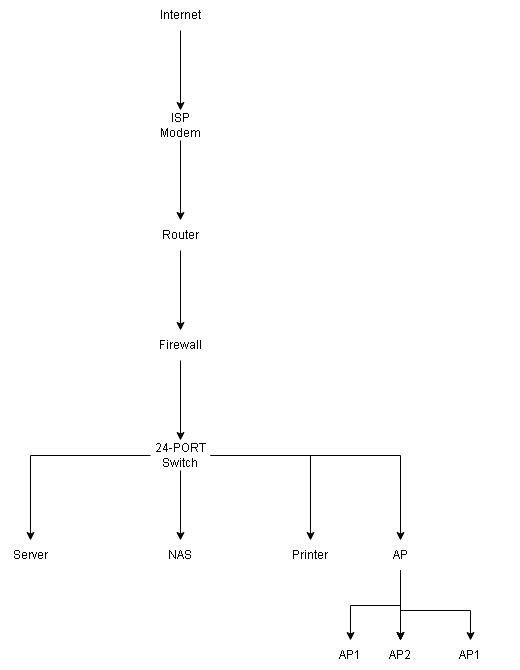

The diagram above was exported from draw.io. Its source (the exported page's mxGraphModel, read from the mxfile embedded in the PNG):
<mxGraphModel dx="842" dy="427" grid="1" gridSize="10" guides="1" tooltips="1" connect="1" arrows="1" fold="1" page="1" pageScale="1" pageWidth="850" pageHeight="1100" math="0" shadow="0">
  <root>
    <mxCell id="0" />
    <mxCell id="1" parent="0" />
    <mxCell id="zXRUkmBzjeZwZNu01jpZ-3" edge="1" parent="1" source="zXRUkmBzjeZwZNu01jpZ-1" style="edgeStyle=orthogonalEdgeStyle;rounded=0;orthogonalLoop=1;jettySize=auto;html=1;" target="zXRUkmBzjeZwZNu01jpZ-2" value="">
      <mxGeometry relative="1" as="geometry" />
    </mxCell>
    <mxCell id="zXRUkmBzjeZwZNu01jpZ-1" parent="1" style="text;html=1;whiteSpace=wrap;strokeColor=none;fillColor=none;align=center;verticalAlign=middle;rounded=0;" value="Internet" vertex="1">
      <mxGeometry height="30" width="60" x="400" y="210" as="geometry" />
    </mxCell>
    <mxCell id="zXRUkmBzjeZwZNu01jpZ-5" edge="1" parent="1" source="zXRUkmBzjeZwZNu01jpZ-2" style="edgeStyle=orthogonalEdgeStyle;rounded=0;orthogonalLoop=1;jettySize=auto;html=1;" target="zXRUkmBzjeZwZNu01jpZ-4" value="">
      <mxGeometry relative="1" as="geometry" />
    </mxCell>
    <mxCell id="zXRUkmBzjeZwZNu01jpZ-2" parent="1" style="text;html=1;whiteSpace=wrap;strokeColor=none;fillColor=none;align=center;verticalAlign=middle;rounded=0;" value="ISP Modem" vertex="1">
      <mxGeometry height="30" width="60" x="400" y="320" as="geometry" />
    </mxCell>
    <mxCell id="zXRUkmBzjeZwZNu01jpZ-7" edge="1" parent="1" source="zXRUkmBzjeZwZNu01jpZ-4" style="edgeStyle=orthogonalEdgeStyle;rounded=0;orthogonalLoop=1;jettySize=auto;html=1;" target="zXRUkmBzjeZwZNu01jpZ-6" value="">
      <mxGeometry relative="1" as="geometry" />
    </mxCell>
    <mxCell id="zXRUkmBzjeZwZNu01jpZ-4" parent="1" style="text;html=1;whiteSpace=wrap;strokeColor=none;fillColor=none;align=center;verticalAlign=middle;rounded=0;" value="Router" vertex="1">
      <mxGeometry height="30" width="60" x="400" y="430" as="geometry" />
    </mxCell>
    <mxCell id="zXRUkmBzjeZwZNu01jpZ-9" edge="1" parent="1" source="zXRUkmBzjeZwZNu01jpZ-6" style="edgeStyle=orthogonalEdgeStyle;rounded=0;orthogonalLoop=1;jettySize=auto;html=1;" target="zXRUkmBzjeZwZNu01jpZ-8" value="">
      <mxGeometry relative="1" as="geometry" />
    </mxCell>
    <mxCell id="zXRUkmBzjeZwZNu01jpZ-6" parent="1" style="text;html=1;whiteSpace=wrap;strokeColor=none;fillColor=none;align=center;verticalAlign=middle;rounded=0;" value="Firewall" vertex="1">
      <mxGeometry height="30" width="60" x="400" y="540" as="geometry" />
    </mxCell>
    <mxCell id="zXRUkmBzjeZwZNu01jpZ-13" edge="1" parent="1" source="zXRUkmBzjeZwZNu01jpZ-8" style="edgeStyle=orthogonalEdgeStyle;rounded=0;orthogonalLoop=1;jettySize=auto;html=1;" target="zXRUkmBzjeZwZNu01jpZ-12" value="">
      <mxGeometry relative="1" as="geometry" />
    </mxCell>
    <mxCell id="zXRUkmBzjeZwZNu01jpZ-15" edge="1" parent="1" source="zXRUkmBzjeZwZNu01jpZ-8" style="edgeStyle=orthogonalEdgeStyle;rounded=0;orthogonalLoop=1;jettySize=auto;html=1;" target="zXRUkmBzjeZwZNu01jpZ-14" value="">
      <mxGeometry relative="1" as="geometry" />
    </mxCell>
    <mxCell id="zXRUkmBzjeZwZNu01jpZ-17" edge="1" parent="1" source="zXRUkmBzjeZwZNu01jpZ-8" style="edgeStyle=orthogonalEdgeStyle;rounded=0;orthogonalLoop=1;jettySize=auto;html=1;" target="zXRUkmBzjeZwZNu01jpZ-16" value="">
      <mxGeometry relative="1" as="geometry" />
    </mxCell>
    <mxCell id="zXRUkmBzjeZwZNu01jpZ-19" edge="1" parent="1" source="zXRUkmBzjeZwZNu01jpZ-8" style="edgeStyle=orthogonalEdgeStyle;rounded=0;orthogonalLoop=1;jettySize=auto;html=1;" target="zXRUkmBzjeZwZNu01jpZ-18" value="">
      <mxGeometry relative="1" as="geometry" />
    </mxCell>
    <mxCell id="zXRUkmBzjeZwZNu01jpZ-8" parent="1" style="text;html=1;whiteSpace=wrap;strokeColor=none;fillColor=none;align=center;verticalAlign=middle;rounded=0;" value="24-PORT Switch" vertex="1">
      <mxGeometry height="30" width="60" x="400" y="650" as="geometry" />
    </mxCell>
    <mxCell id="zXRUkmBzjeZwZNu01jpZ-12" parent="1" style="text;html=1;whiteSpace=wrap;strokeColor=none;fillColor=none;align=center;verticalAlign=middle;rounded=0;" value="Server" vertex="1">
      <mxGeometry height="30" width="60" x="250" y="750" as="geometry" />
    </mxCell>
    <mxCell id="zXRUkmBzjeZwZNu01jpZ-14" parent="1" style="text;html=1;whiteSpace=wrap;strokeColor=none;fillColor=none;align=center;verticalAlign=middle;rounded=0;" value="NAS" vertex="1">
      <mxGeometry height="30" width="60" x="400" y="750" as="geometry" />
    </mxCell>
    <mxCell id="zXRUkmBzjeZwZNu01jpZ-22" edge="1" parent="1" style="edgeStyle=orthogonalEdgeStyle;rounded=0;orthogonalLoop=1;jettySize=auto;html=1;" target="zXRUkmBzjeZwZNu01jpZ-20" value="">
      <mxGeometry relative="1" as="geometry">
        <mxPoint x="650" y="820" as="sourcePoint" />
      </mxGeometry>
    </mxCell>
    <mxCell id="zXRUkmBzjeZwZNu01jpZ-25" edge="1" parent="1" source="zXRUkmBzjeZwZNu01jpZ-16" style="edgeStyle=orthogonalEdgeStyle;rounded=0;orthogonalLoop=1;jettySize=auto;html=1;" target="zXRUkmBzjeZwZNu01jpZ-24" value="">
      <mxGeometry relative="1" as="geometry" />
    </mxCell>
    <mxCell id="zXRUkmBzjeZwZNu01jpZ-26" edge="1" parent="1" source="zXRUkmBzjeZwZNu01jpZ-16" style="edgeStyle=orthogonalEdgeStyle;rounded=0;orthogonalLoop=1;jettySize=auto;html=1;" target="zXRUkmBzjeZwZNu01jpZ-24" value="">
      <mxGeometry relative="1" as="geometry" />
    </mxCell>
    <mxCell id="zXRUkmBzjeZwZNu01jpZ-27" edge="1" parent="1" source="zXRUkmBzjeZwZNu01jpZ-16" style="edgeStyle=orthogonalEdgeStyle;rounded=0;orthogonalLoop=1;jettySize=auto;html=1;" target="zXRUkmBzjeZwZNu01jpZ-24" value="">
      <mxGeometry relative="1" as="geometry" />
    </mxCell>
    <mxCell id="zXRUkmBzjeZwZNu01jpZ-31" edge="1" parent="1" source="zXRUkmBzjeZwZNu01jpZ-16" style="edgeStyle=orthogonalEdgeStyle;rounded=0;orthogonalLoop=1;jettySize=auto;html=1;entryX=0.5;entryY=0;entryDx=0;entryDy=0;" target="zXRUkmBzjeZwZNu01jpZ-32">
      <mxGeometry relative="1" as="geometry">
        <mxPoint x="600" y="840" as="targetPoint" />
      </mxGeometry>
    </mxCell>
    <mxCell id="zXRUkmBzjeZwZNu01jpZ-16" parent="1" style="text;html=1;whiteSpace=wrap;strokeColor=none;fillColor=none;align=center;verticalAlign=middle;rounded=0;" value="AP" vertex="1">
      <mxGeometry height="30" width="60" x="620" y="750" as="geometry" />
    </mxCell>
    <mxCell id="zXRUkmBzjeZwZNu01jpZ-18" parent="1" style="text;html=1;whiteSpace=wrap;strokeColor=none;fillColor=none;align=center;verticalAlign=middle;rounded=0;" value="Printer" vertex="1">
      <mxGeometry height="30" width="60" x="530" y="750" as="geometry" />
    </mxCell>
    <mxCell id="zXRUkmBzjeZwZNu01jpZ-20" parent="1" style="text;html=1;whiteSpace=wrap;strokeColor=none;fillColor=none;align=center;verticalAlign=middle;rounded=0;" value="AP1" vertex="1">
      <mxGeometry height="30" width="60" x="690" y="850" as="geometry" />
    </mxCell>
    <mxCell id="zXRUkmBzjeZwZNu01jpZ-24" parent="1" style="text;html=1;whiteSpace=wrap;strokeColor=none;fillColor=none;align=center;verticalAlign=middle;rounded=0;" value="AP2" vertex="1">
      <mxGeometry height="30" width="240" x="530" y="850" as="geometry" />
    </mxCell>
    <mxCell id="zXRUkmBzjeZwZNu01jpZ-32" parent="1" style="text;html=1;whiteSpace=wrap;strokeColor=none;fillColor=none;align=center;verticalAlign=middle;rounded=0;" value="AP1" vertex="1">
      <mxGeometry height="30" width="60" x="570" y="850" as="geometry" />
    </mxCell>
  </root>
</mxGraphModel>